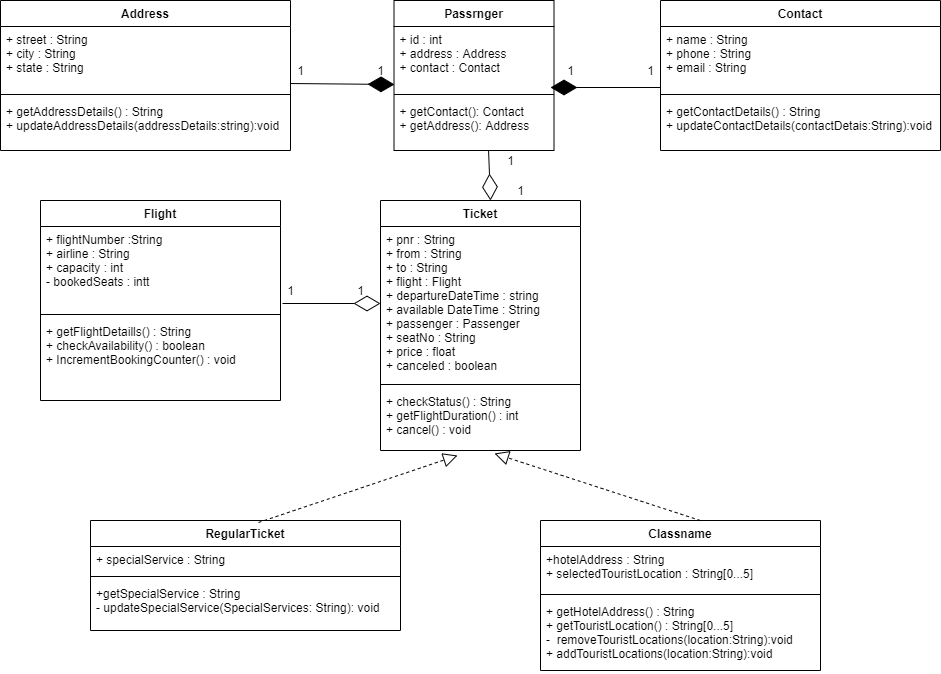

The diagram above was exported from draw.io. Its source (the exported page's mxGraphModel, read from the mxfile embedded in the PNG):
<mxGraphModel dx="868" dy="482" grid="1" gridSize="10" guides="1" tooltips="1" connect="1" arrows="1" fold="1" page="1" pageScale="1" pageWidth="827" pageHeight="1169" math="0" shadow="0">
  <root>
    <mxCell id="0" />
    <mxCell id="1" parent="0" />
    <mxCell id="JgpjMiMXny3ui2KAHbSK-1" value="Address" style="swimlane;fontStyle=1;align=center;verticalAlign=top;childLayout=stackLayout;horizontal=1;startSize=26;horizontalStack=0;resizeParent=1;resizeParentMax=0;resizeLast=0;collapsible=1;marginBottom=0;" vertex="1" parent="1">
      <mxGeometry x="20" y="40" width="290" height="150" as="geometry" />
    </mxCell>
    <mxCell id="JgpjMiMXny3ui2KAHbSK-2" value="+ street : String&#10;+ city : String&#10;+ state : String" style="text;strokeColor=none;fillColor=none;align=left;verticalAlign=top;spacingLeft=4;spacingRight=4;overflow=hidden;rotatable=0;points=[[0,0.5],[1,0.5]];portConstraint=eastwest;" vertex="1" parent="JgpjMiMXny3ui2KAHbSK-1">
      <mxGeometry y="26" width="290" height="64" as="geometry" />
    </mxCell>
    <mxCell id="JgpjMiMXny3ui2KAHbSK-3" value="" style="line;strokeWidth=1;fillColor=none;align=left;verticalAlign=middle;spacingTop=-1;spacingLeft=3;spacingRight=3;rotatable=0;labelPosition=right;points=[];portConstraint=eastwest;" vertex="1" parent="JgpjMiMXny3ui2KAHbSK-1">
      <mxGeometry y="90" width="290" height="8" as="geometry" />
    </mxCell>
    <mxCell id="JgpjMiMXny3ui2KAHbSK-4" value="+ getAddressDetails() : String&#10;+ updateAddressDetails(addressDetails:string):void" style="text;strokeColor=none;fillColor=none;align=left;verticalAlign=top;spacingLeft=4;spacingRight=4;overflow=hidden;rotatable=0;points=[[0,0.5],[1,0.5]];portConstraint=eastwest;" vertex="1" parent="JgpjMiMXny3ui2KAHbSK-1">
      <mxGeometry y="98" width="290" height="52" as="geometry" />
    </mxCell>
    <mxCell id="JgpjMiMXny3ui2KAHbSK-5" value="Passrnger" style="swimlane;fontStyle=1;align=center;verticalAlign=top;childLayout=stackLayout;horizontal=1;startSize=26;horizontalStack=0;resizeParent=1;resizeParentMax=0;resizeLast=0;collapsible=1;marginBottom=0;" vertex="1" parent="1">
      <mxGeometry x="413.5" y="40" width="160" height="150" as="geometry" />
    </mxCell>
    <mxCell id="JgpjMiMXny3ui2KAHbSK-6" value="+ id : int&#10;+ address : Address&#10;+ contact : Contact" style="text;strokeColor=none;fillColor=none;align=left;verticalAlign=top;spacingLeft=4;spacingRight=4;overflow=hidden;rotatable=0;points=[[0,0.5],[1,0.5]];portConstraint=eastwest;" vertex="1" parent="JgpjMiMXny3ui2KAHbSK-5">
      <mxGeometry y="26" width="160" height="64" as="geometry" />
    </mxCell>
    <mxCell id="JgpjMiMXny3ui2KAHbSK-7" value="" style="line;strokeWidth=1;fillColor=none;align=left;verticalAlign=middle;spacingTop=-1;spacingLeft=3;spacingRight=3;rotatable=0;labelPosition=right;points=[];portConstraint=eastwest;" vertex="1" parent="JgpjMiMXny3ui2KAHbSK-5">
      <mxGeometry y="90" width="160" height="8" as="geometry" />
    </mxCell>
    <mxCell id="JgpjMiMXny3ui2KAHbSK-8" value="+ getContact(): Contact&#10;+ getAddress(): Address" style="text;strokeColor=none;fillColor=none;align=left;verticalAlign=top;spacingLeft=4;spacingRight=4;overflow=hidden;rotatable=0;points=[[0,0.5],[1,0.5]];portConstraint=eastwest;" vertex="1" parent="JgpjMiMXny3ui2KAHbSK-5">
      <mxGeometry y="98" width="160" height="52" as="geometry" />
    </mxCell>
    <mxCell id="JgpjMiMXny3ui2KAHbSK-9" value="Contact" style="swimlane;fontStyle=1;align=center;verticalAlign=top;childLayout=stackLayout;horizontal=1;startSize=26;horizontalStack=0;resizeParent=1;resizeParentMax=0;resizeLast=0;collapsible=1;marginBottom=0;" vertex="1" parent="1">
      <mxGeometry x="680" y="40" width="280" height="150" as="geometry" />
    </mxCell>
    <mxCell id="JgpjMiMXny3ui2KAHbSK-10" value="+ name : String&#10;+ phone : String&#10;+ email : String" style="text;strokeColor=none;fillColor=none;align=left;verticalAlign=top;spacingLeft=4;spacingRight=4;overflow=hidden;rotatable=0;points=[[0,0.5],[1,0.5]];portConstraint=eastwest;" vertex="1" parent="JgpjMiMXny3ui2KAHbSK-9">
      <mxGeometry y="26" width="280" height="64" as="geometry" />
    </mxCell>
    <mxCell id="JgpjMiMXny3ui2KAHbSK-11" value="" style="line;strokeWidth=1;fillColor=none;align=left;verticalAlign=middle;spacingTop=-1;spacingLeft=3;spacingRight=3;rotatable=0;labelPosition=right;points=[];portConstraint=eastwest;" vertex="1" parent="JgpjMiMXny3ui2KAHbSK-9">
      <mxGeometry y="90" width="280" height="8" as="geometry" />
    </mxCell>
    <mxCell id="JgpjMiMXny3ui2KAHbSK-12" value="+ getContactDetails() : String&#10;+ updateContactDetails(contactDetais:String):void" style="text;strokeColor=none;fillColor=none;align=left;verticalAlign=top;spacingLeft=4;spacingRight=4;overflow=hidden;rotatable=0;points=[[0,0.5],[1,0.5]];portConstraint=eastwest;" vertex="1" parent="JgpjMiMXny3ui2KAHbSK-9">
      <mxGeometry y="98" width="280" height="52" as="geometry" />
    </mxCell>
    <mxCell id="JgpjMiMXny3ui2KAHbSK-13" value="Flight" style="swimlane;fontStyle=1;align=center;verticalAlign=top;childLayout=stackLayout;horizontal=1;startSize=26;horizontalStack=0;resizeParent=1;resizeParentMax=0;resizeLast=0;collapsible=1;marginBottom=0;" vertex="1" parent="1">
      <mxGeometry x="60" y="240" width="240" height="200" as="geometry" />
    </mxCell>
    <mxCell id="JgpjMiMXny3ui2KAHbSK-14" value="+ flightNumber :String&#10;+ airline : String&#10;+ capacity : int&#10;- bookedSeats : intt" style="text;strokeColor=none;fillColor=none;align=left;verticalAlign=top;spacingLeft=4;spacingRight=4;overflow=hidden;rotatable=0;points=[[0,0.5],[1,0.5]];portConstraint=eastwest;" vertex="1" parent="JgpjMiMXny3ui2KAHbSK-13">
      <mxGeometry y="26" width="240" height="84" as="geometry" />
    </mxCell>
    <mxCell id="JgpjMiMXny3ui2KAHbSK-15" value="" style="line;strokeWidth=1;fillColor=none;align=left;verticalAlign=middle;spacingTop=-1;spacingLeft=3;spacingRight=3;rotatable=0;labelPosition=right;points=[];portConstraint=eastwest;" vertex="1" parent="JgpjMiMXny3ui2KAHbSK-13">
      <mxGeometry y="110" width="240" height="8" as="geometry" />
    </mxCell>
    <mxCell id="JgpjMiMXny3ui2KAHbSK-16" value="+ getFlightDetaills() : String&#10;+ checkAvailability() : boolean&#10;+ IncrementBookingCounter() : void" style="text;strokeColor=none;fillColor=none;align=left;verticalAlign=top;spacingLeft=4;spacingRight=4;overflow=hidden;rotatable=0;points=[[0,0.5],[1,0.5]];portConstraint=eastwest;" vertex="1" parent="JgpjMiMXny3ui2KAHbSK-13">
      <mxGeometry y="118" width="240" height="82" as="geometry" />
    </mxCell>
    <mxCell id="JgpjMiMXny3ui2KAHbSK-17" value="Ticket" style="swimlane;fontStyle=1;align=center;verticalAlign=top;childLayout=stackLayout;horizontal=1;startSize=26;horizontalStack=0;resizeParent=1;resizeParentMax=0;resizeLast=0;collapsible=1;marginBottom=0;" vertex="1" parent="1">
      <mxGeometry x="400" y="240" width="200" height="250" as="geometry" />
    </mxCell>
    <mxCell id="JgpjMiMXny3ui2KAHbSK-18" value="+ pnr : String&#10;+ from : String&#10;+ to : String&#10;+ flight : Flight&#10;+ departureDateTime : string&#10;+ available DateTime : String&#10;+ passenger : Passenger&#10;+ seatNo : String&#10;+ price : float&#10;+ canceled : boolean" style="text;strokeColor=none;fillColor=none;align=left;verticalAlign=top;spacingLeft=4;spacingRight=4;overflow=hidden;rotatable=0;points=[[0,0.5],[1,0.5]];portConstraint=eastwest;" vertex="1" parent="JgpjMiMXny3ui2KAHbSK-17">
      <mxGeometry y="26" width="200" height="154" as="geometry" />
    </mxCell>
    <mxCell id="JgpjMiMXny3ui2KAHbSK-19" value="" style="line;strokeWidth=1;fillColor=none;align=left;verticalAlign=middle;spacingTop=-1;spacingLeft=3;spacingRight=3;rotatable=0;labelPosition=right;points=[];portConstraint=eastwest;" vertex="1" parent="JgpjMiMXny3ui2KAHbSK-17">
      <mxGeometry y="180" width="200" height="8" as="geometry" />
    </mxCell>
    <mxCell id="JgpjMiMXny3ui2KAHbSK-20" value="+ checkStatus() : String&#10;+ getFlightDuration() : int&#10;+ cancel() : void" style="text;strokeColor=none;fillColor=none;align=left;verticalAlign=top;spacingLeft=4;spacingRight=4;overflow=hidden;rotatable=0;points=[[0,0.5],[1,0.5]];portConstraint=eastwest;" vertex="1" parent="JgpjMiMXny3ui2KAHbSK-17">
      <mxGeometry y="188" width="200" height="62" as="geometry" />
    </mxCell>
    <mxCell id="JgpjMiMXny3ui2KAHbSK-21" value="RegularTicket" style="swimlane;fontStyle=1;align=center;verticalAlign=top;childLayout=stackLayout;horizontal=1;startSize=26;horizontalStack=0;resizeParent=1;resizeParentMax=0;resizeLast=0;collapsible=1;marginBottom=0;" vertex="1" parent="1">
      <mxGeometry x="110" y="560" width="310" height="110" as="geometry" />
    </mxCell>
    <mxCell id="JgpjMiMXny3ui2KAHbSK-22" value="+ specialService : String" style="text;strokeColor=none;fillColor=none;align=left;verticalAlign=top;spacingLeft=4;spacingRight=4;overflow=hidden;rotatable=0;points=[[0,0.5],[1,0.5]];portConstraint=eastwest;" vertex="1" parent="JgpjMiMXny3ui2KAHbSK-21">
      <mxGeometry y="26" width="310" height="26" as="geometry" />
    </mxCell>
    <mxCell id="JgpjMiMXny3ui2KAHbSK-23" value="" style="line;strokeWidth=1;fillColor=none;align=left;verticalAlign=middle;spacingTop=-1;spacingLeft=3;spacingRight=3;rotatable=0;labelPosition=right;points=[];portConstraint=eastwest;" vertex="1" parent="JgpjMiMXny3ui2KAHbSK-21">
      <mxGeometry y="52" width="310" height="8" as="geometry" />
    </mxCell>
    <mxCell id="JgpjMiMXny3ui2KAHbSK-24" value="+getSpecialService : String&#10;- updateSpecialService(SpecialServices: String): void" style="text;strokeColor=none;fillColor=none;align=left;verticalAlign=top;spacingLeft=4;spacingRight=4;overflow=hidden;rotatable=0;points=[[0,0.5],[1,0.5]];portConstraint=eastwest;" vertex="1" parent="JgpjMiMXny3ui2KAHbSK-21">
      <mxGeometry y="60" width="310" height="50" as="geometry" />
    </mxCell>
    <mxCell id="JgpjMiMXny3ui2KAHbSK-25" value="Classname" style="swimlane;fontStyle=1;align=center;verticalAlign=top;childLayout=stackLayout;horizontal=1;startSize=26;horizontalStack=0;resizeParent=1;resizeParentMax=0;resizeLast=0;collapsible=1;marginBottom=0;" vertex="1" parent="1">
      <mxGeometry x="560" y="560" width="280" height="150" as="geometry" />
    </mxCell>
    <mxCell id="JgpjMiMXny3ui2KAHbSK-26" value="+hotelAddress : String&#10;+ selectedTouristLocation : String[0...5]" style="text;strokeColor=none;fillColor=none;align=left;verticalAlign=top;spacingLeft=4;spacingRight=4;overflow=hidden;rotatable=0;points=[[0,0.5],[1,0.5]];portConstraint=eastwest;" vertex="1" parent="JgpjMiMXny3ui2KAHbSK-25">
      <mxGeometry y="26" width="280" height="44" as="geometry" />
    </mxCell>
    <mxCell id="JgpjMiMXny3ui2KAHbSK-27" value="" style="line;strokeWidth=1;fillColor=none;align=left;verticalAlign=middle;spacingTop=-1;spacingLeft=3;spacingRight=3;rotatable=0;labelPosition=right;points=[];portConstraint=eastwest;" vertex="1" parent="JgpjMiMXny3ui2KAHbSK-25">
      <mxGeometry y="70" width="280" height="8" as="geometry" />
    </mxCell>
    <mxCell id="JgpjMiMXny3ui2KAHbSK-28" value="+ getHotelAddress() : String&#10;+ getTouristLocation() : String[0...5]&#10;-  removeTouristLocations(location:String):void&#10;+ addTouristLocations(location:String):void" style="text;strokeColor=none;fillColor=none;align=left;verticalAlign=top;spacingLeft=4;spacingRight=4;overflow=hidden;rotatable=0;points=[[0,0.5],[1,0.5]];portConstraint=eastwest;" vertex="1" parent="JgpjMiMXny3ui2KAHbSK-25">
      <mxGeometry y="78" width="280" height="72" as="geometry" />
    </mxCell>
    <mxCell id="JgpjMiMXny3ui2KAHbSK-29" value="" style="endArrow=block;dashed=1;endFill=0;endSize=12;html=1;entryX=0.385;entryY=1.081;entryDx=0;entryDy=0;entryPerimeter=0;exitX=0.542;exitY=0.018;exitDx=0;exitDy=0;exitPerimeter=0;" edge="1" parent="1" source="JgpjMiMXny3ui2KAHbSK-21" target="JgpjMiMXny3ui2KAHbSK-20">
      <mxGeometry width="160" relative="1" as="geometry">
        <mxPoint x="360" y="640" as="sourcePoint" />
        <mxPoint x="520" y="640" as="targetPoint" />
      </mxGeometry>
    </mxCell>
    <mxCell id="JgpjMiMXny3ui2KAHbSK-30" value="" style="endArrow=block;dashed=1;endFill=0;endSize=12;html=1;entryX=0.57;entryY=1.048;entryDx=0;entryDy=0;entryPerimeter=0;exitX=0.571;exitY=0;exitDx=0;exitDy=0;exitPerimeter=0;" edge="1" parent="1" source="JgpjMiMXny3ui2KAHbSK-25" target="JgpjMiMXny3ui2KAHbSK-20">
      <mxGeometry width="160" relative="1" as="geometry">
        <mxPoint x="360" y="640" as="sourcePoint" />
        <mxPoint x="520" y="640" as="targetPoint" />
      </mxGeometry>
    </mxCell>
    <mxCell id="JgpjMiMXny3ui2KAHbSK-31" value="" style="endArrow=diamondThin;endFill=0;endSize=24;html=1;entryX=0;entryY=0.5;entryDx=0;entryDy=0;" edge="1" parent="1" target="JgpjMiMXny3ui2KAHbSK-18">
      <mxGeometry width="160" relative="1" as="geometry">
        <mxPoint x="302" y="343" as="sourcePoint" />
        <mxPoint x="520" y="420" as="targetPoint" />
      </mxGeometry>
    </mxCell>
    <mxCell id="JgpjMiMXny3ui2KAHbSK-32" value="1" style="text;html=1;align=center;verticalAlign=middle;resizable=0;points=[];autosize=1;strokeColor=none;fillColor=none;" vertex="1" parent="1">
      <mxGeometry x="300" y="320" width="20" height="20" as="geometry" />
    </mxCell>
    <mxCell id="JgpjMiMXny3ui2KAHbSK-33" value="1" style="text;html=1;align=center;verticalAlign=middle;resizable=0;points=[];autosize=1;strokeColor=none;fillColor=none;" vertex="1" parent="1">
      <mxGeometry x="370" y="320" width="20" height="20" as="geometry" />
    </mxCell>
    <mxCell id="JgpjMiMXny3ui2KAHbSK-34" value="" style="endArrow=diamondThin;endFill=0;endSize=24;html=1;exitX=0.591;exitY=1;exitDx=0;exitDy=0;exitPerimeter=0;" edge="1" parent="1" source="JgpjMiMXny3ui2KAHbSK-8">
      <mxGeometry width="160" relative="1" as="geometry">
        <mxPoint x="360" y="170" as="sourcePoint" />
        <mxPoint x="510" y="240" as="targetPoint" />
      </mxGeometry>
    </mxCell>
    <mxCell id="JgpjMiMXny3ui2KAHbSK-35" value="1" style="text;html=1;align=center;verticalAlign=middle;resizable=0;points=[];autosize=1;strokeColor=none;fillColor=none;" vertex="1" parent="1">
      <mxGeometry x="520" y="190" width="20" height="20" as="geometry" />
    </mxCell>
    <mxCell id="JgpjMiMXny3ui2KAHbSK-36" value="1" style="text;html=1;align=center;verticalAlign=middle;resizable=0;points=[];autosize=1;strokeColor=none;fillColor=none;" vertex="1" parent="1">
      <mxGeometry x="530" y="220" width="20" height="20" as="geometry" />
    </mxCell>
    <mxCell id="JgpjMiMXny3ui2KAHbSK-37" value="" style="endArrow=diamondThin;endFill=1;endSize=24;html=1;exitX=1;exitY=0.891;exitDx=0;exitDy=0;exitPerimeter=0;entryX=0.003;entryY=0.906;entryDx=0;entryDy=0;entryPerimeter=0;" edge="1" parent="1" source="JgpjMiMXny3ui2KAHbSK-2" target="JgpjMiMXny3ui2KAHbSK-6">
      <mxGeometry width="160" relative="1" as="geometry">
        <mxPoint x="360" y="170" as="sourcePoint" />
        <mxPoint x="520" y="170" as="targetPoint" />
      </mxGeometry>
    </mxCell>
    <mxCell id="JgpjMiMXny3ui2KAHbSK-38" value="" style="endArrow=diamondThin;endFill=1;endSize=24;html=1;" edge="1" parent="1">
      <mxGeometry width="160" relative="1" as="geometry">
        <mxPoint x="680" y="127" as="sourcePoint" />
        <mxPoint x="570" y="127" as="targetPoint" />
      </mxGeometry>
    </mxCell>
    <mxCell id="JgpjMiMXny3ui2KAHbSK-41" value="1" style="text;html=1;align=center;verticalAlign=middle;resizable=0;points=[];autosize=1;strokeColor=none;fillColor=none;" vertex="1" parent="1">
      <mxGeometry x="660" y="100" width="20" height="20" as="geometry" />
    </mxCell>
    <mxCell id="JgpjMiMXny3ui2KAHbSK-42" value="1" style="text;html=1;align=center;verticalAlign=middle;resizable=0;points=[];autosize=1;strokeColor=none;fillColor=none;" vertex="1" parent="1">
      <mxGeometry x="580" y="100" width="20" height="20" as="geometry" />
    </mxCell>
    <mxCell id="JgpjMiMXny3ui2KAHbSK-43" value="1" style="text;html=1;align=center;verticalAlign=middle;resizable=0;points=[];autosize=1;strokeColor=none;fillColor=none;" vertex="1" parent="1">
      <mxGeometry x="310" y="100" width="20" height="20" as="geometry" />
    </mxCell>
    <mxCell id="JgpjMiMXny3ui2KAHbSK-44" value="1" style="text;html=1;align=center;verticalAlign=middle;resizable=0;points=[];autosize=1;strokeColor=none;fillColor=none;" vertex="1" parent="1">
      <mxGeometry x="390" y="100" width="20" height="20" as="geometry" />
    </mxCell>
  </root>
</mxGraphModel>